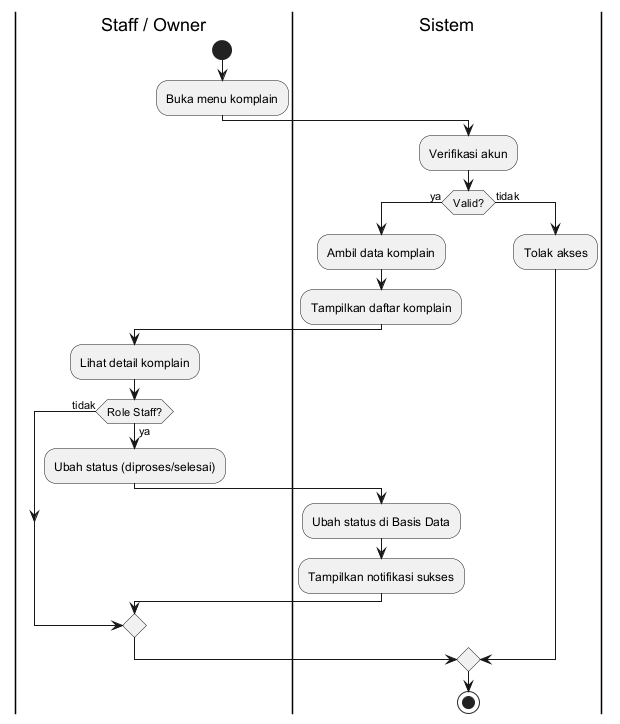

The diagram above was rendered by PlantUML. Its source (embedded in the PNG):
@startuml
|Staff / Owner|
start
:Buka menu komplain;

|Sistem|
:Verifikasi akun;

if (Valid?) then (ya)
  :Ambil data komplain;
  :Tampilkan daftar komplain;
  
  |Staff / Owner|
  :Lihat detail komplain;
  if (Role Staff?) then (ya)
    :Ubah status (diproses/selesai);
    
    |Sistem|
    :Ubah status di Basis Data;
    :Tampilkan notifikasi sukses;
  else (tidak)
  endif
else (tidak)
  :Tolak akses;
endif

stop
@enduml